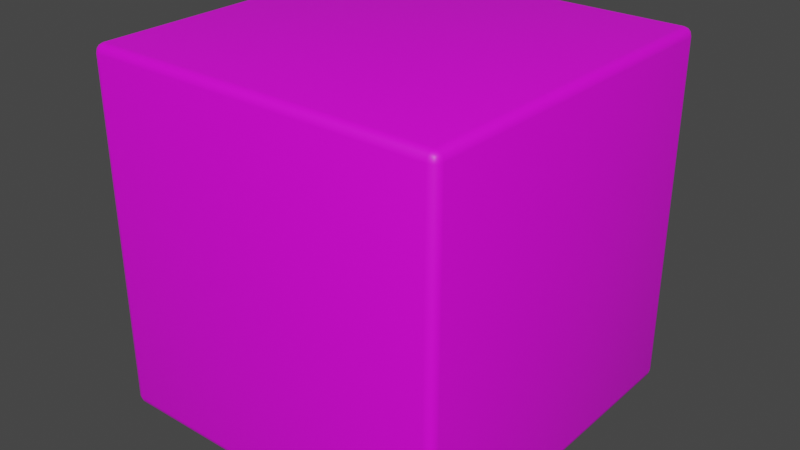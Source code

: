# Source: dice.blend  (saved by Blender 2.93.20; exported with 4.5.12 LTS)
import bpy
from mathutils import Matrix  # noqa: F401  (used for matrix-valued properties, if any)

bpy.ops.wm.read_factory_settings(use_empty=True)
scene = bpy.context.scene
scene.name = 'Scene'

# ---- collections
col_collection = bpy.data.collections.new('Collection'); scene.collection.children.link(col_collection)

# ---- images (referenced by path relative to the original .blend; pixels are not part of the script)
import os
ASSET_DIR = os.environ.get("B2B_ASSET_DIR", "")  # directory of the original .blend (textures are referenced by path, not embedded)
HERE = os.path.dirname(os.path.abspath(__file__))  # packed textures are extracted next to this script under _unpacked/

def load_image(name, relpath, width, height, colorspace="sRGB"):
    """Load a texture the original file referenced (path relative to the .blend, or extracted next to this script)."""
    p = next((c for c in (os.path.join(HERE, relpath), os.path.join(ASSET_DIR, relpath)) if relpath and os.path.exists(c)), "")
    if p:
        img = bpy.data.images.load(p, check_existing=True)
        img.name = name
    else:  # same state as the original file: an image datablock whose file is absent (Cycles renders it pink)
        img = bpy.data.images.new(name, width, height)
        img.source = "FILE"
        img.filepath = "//" + (relpath or name)
    img.colorspace_settings.name = colorspace
    return img
img_dice_png = load_image('dice.png', 'dice.png', 1024, 1024, 'sRGB')

# ---- materials (node trees are filled in below, after node groups)
mat_material_001 = bpy.data.materials.new('Material.001')
mat_material_001.use_transparent_shadow = False

# ---- material node trees
mat_material_001.use_nodes = True; mat_material_001.node_tree.nodes.clear()
_N = mat_material_001.node_tree.nodes; _L = mat_material_001.node_tree.links
n0 = _N.new('ShaderNodeBsdfPrincipled'); n0.name = 'Principled BSDF'; n0.location = (10, 300)
n0.distribution = 'GGX'
n0.subsurface_method = 'BURLEY'
n0.inputs[3].default_value = 1.45
n0.inputs[27].default_value = (0.0, 0.0, 0.0, 1.0)
n0.inputs[28].default_value = 1.0
n1 = _N.new('ShaderNodeOutputMaterial'); n1.name = 'Material Output'; n1.location = (300, 300)
n2 = _N.new('ShaderNodeTexImage'); n2.name = 'Image Texture'; n2.location = (-280, 280)
n2.image = img_dice_png
_L.new(n0.outputs[0], n1.inputs[0])
_L.new(n2.outputs[0], n0.inputs[0])
n1.is_active_output = True

# ---- world
world_world = bpy.data.worlds.new('World'); scene.world = world_world
world_world.use_nodes = True; world_world.node_tree.nodes.clear()
_N = world_world.node_tree.nodes; _L = world_world.node_tree.links
n0 = _N.new('ShaderNodeOutputWorld'); n0.name = 'World Output'; n0.location = (300, 300)
n1 = _N.new('ShaderNodeBackground'); n1.name = 'Background'; n1.location = (10, 300)
n1.inputs[0].default_value = (0.05088, 0.05088, 0.05088, 1.0)
_L.new(n1.outputs[0], n0.inputs[0])
n0.is_active_output = True
world_world.color = (0.05088, 0.05088, 0.05088)
world_world.use_sun_shadow = False
world_world.sun_shadow_jitter_overblur = 0.0

# ---- meshes
me_cube_001 = bpy.data.meshes.new('Cube.001')
me_cube_001.from_pydata([(-0.9513, -0.9513, -1.0), (-0.9513, -1.0, -0.9513), (-1.0, -0.9513, -0.9513), (-0.9513, -0.9756, -0.9935), (-0.9756, -0.9513, -0.9935), (-0.9746, -0.9746, -0.9872), (-0.9756, -0.9935, -0.9513), (-0.9513, -0.9935, -0.9756), (-0.9746, -0.9872, -0.9746), (-0.9935, -0.9513, -0.9756), (-0.9935, -0.9756, -0.9513), (-0.9872, -0.9746, -0.9746), (-0.9513, -1.0, 0.9513), (-0.9513, -0.9513, 1.0), (-1.0, -0.9513, 0.9513), (-0.9513, -0.9935, 0.9756), (-0.9756, -0.9935, 0.9513), (-0.9746, -0.9872, 0.9746), (-0.9756, -0.9513, 0.9935), (-0.9513, -0.9756, 0.9935), (-0.9746, -0.9746, 0.9872), (-0.9935, -0.9756, 0.9513), (-0.9935, -0.9513, 0.9756), (-0.9872, -0.9746, 0.9746), (-0.9513, 0.9513, -1.0), (-1.0, 0.9513, -0.9513), (-0.9513, 1.0, -0.9513), (-0.9756, 0.9513, -0.9935), (-0.9513, 0.9756, -0.9935), (-0.9746, 0.9746, -0.9872), (-0.9935, 0.9756, -0.9513), (-0.9935, 0.9513, -0.9756), (-0.9872, 0.9746, -0.9746), (-0.9513, 0.9935, -0.9756), (-0.9756, 0.9935, -0.9513), (-0.9746, 0.9872, -0.9746), (-0.9513, 0.9513, 1.0), (-0.9513, 1.0, 0.9513), (-1.0, 0.9513, 0.9513), (-0.9513, 0.9756, 0.9935), (-0.9756, 0.9513, 0.9935), (-0.9746, 0.9746, 0.9872), (-0.9756, 0.9935, 0.9513), (-0.9513, 0.9935, 0.9756), (-0.9746, 0.9872, 0.9746), (-0.9935, 0.9513, 0.9756), (-0.9935, 0.9756, 0.9513), (-0.9872, 0.9746, 0.9746), (0.9513, -0.9513, -1.0), (1.0, -0.9513, -0.9513), (0.9513, -1.0, -0.9513), (0.9756, -0.9513, -0.9935), (0.9513, -0.9756, -0.9935), (0.9746, -0.9746, -0.9872), (0.9935, -0.9756, -0.9513), (0.9935, -0.9513, -0.9756), (0.9872, -0.9746, -0.9746), (0.9513, -0.9935, -0.9756), (0.9756, -0.9935, -0.9513), (0.9746, -0.9872, -0.9746), (0.9513, -0.9513, 1.0), (0.9513, -1.0, 0.9513), (1.0, -0.9513, 0.9513), (0.9513, -0.9756, 0.9935), (0.9756, -0.9513, 0.9935), (0.9746, -0.9746, 0.9872), (0.9756, -0.9935, 0.9513), (0.9513, -0.9935, 0.9756), (0.9746, -0.9872, 0.9746), (0.9935, -0.9513, 0.9756), (0.9935, -0.9756, 0.9513), (0.9872, -0.9746, 0.9746), (0.9513, 0.9513, -1.0), (0.9513, 1.0, -0.9513), (1.0, 0.9513, -0.9513), (0.9513, 0.9756, -0.9935), (0.9756, 0.9513, -0.9935), (0.9746, 0.9746, -0.9872), (0.9756, 0.9935, -0.9513), (0.9513, 0.9935, -0.9756), (0.9746, 0.9872, -0.9746), (0.9935, 0.9513, -0.9756), (0.9935, 0.9756, -0.9513), (0.9872, 0.9746, -0.9746), (0.9513, 0.9513, 1.0), (1.0, 0.9513, 0.9513), (0.9513, 1.0, 0.9513), (0.9756, 0.9513, 0.9935), (0.9513, 0.9756, 0.9935), (0.9746, 0.9746, 0.9872), (0.9935, 0.9756, 0.9513), (0.9935, 0.9513, 0.9756), (0.9872, 0.9746, 0.9746), (0.9513, 0.9935, 0.9756), (0.9756, 0.9935, 0.9513), (0.9746, 0.9872, 0.9746)], [], [(50, 61, 12, 1), (74, 85, 62, 49), (84, 36, 13, 60), (2, 14, 38, 25), (26, 37, 86, 73), (0, 3, 5, 4), (3, 7, 8, 5), (1, 6, 8, 7), (6, 10, 11, 8), (2, 9, 11, 10), (9, 4, 5, 11), (5, 8, 11), (12, 15, 17, 16), (15, 19, 20, 17), (13, 18, 20, 19), (18, 22, 23, 20), (14, 21, 23, 22), (21, 16, 17, 23), (17, 20, 23), (24, 27, 29, 28), (27, 31, 32, 29), (25, 30, 32, 31), (30, 34, 35, 32), (26, 33, 35, 34), (33, 28, 29, 35), (29, 32, 35), (36, 39, 41, 40), (39, 43, 44, 41), (37, 42, 44, 43), (42, 46, 47, 44), (38, 45, 47, 46), (45, 40, 41, 47), (41, 44, 47), (48, 51, 53, 52), (51, 55, 56, 53), (49, 54, 56, 55), (54, 58, 59, 56), (50, 57, 59, 58), (57, 52, 53, 59), (53, 56, 59), (60, 63, 65, 64), (63, 67, 68, 65), (61, 66, 68, 67), (66, 70, 71, 68), (62, 69, 71, 70), (69, 64, 65, 71), (65, 68, 71), (72, 75, 77, 76), (75, 79, 80, 77), (73, 78, 80, 79), (78, 82, 83, 80), (74, 81, 83, 82), (81, 76, 77, 83), (77, 80, 83), (84, 87, 89, 88), (87, 91, 92, 89), (85, 90, 92, 91), (90, 94, 95, 92), (86, 93, 95, 94), (93, 88, 89, 95), (89, 92, 95), (24, 0, 4, 27), (27, 4, 9, 31), (31, 9, 2, 25), (1, 12, 16, 6), (6, 16, 21, 10), (10, 21, 14, 2), (13, 36, 40, 18), (18, 40, 45, 22), (22, 45, 38, 14), (37, 26, 34, 42), (42, 34, 30, 46), (46, 30, 25, 38), (72, 24, 28, 75), (75, 28, 33, 79), (79, 33, 26, 73), (36, 84, 88, 39), (39, 88, 93, 43), (43, 93, 86, 37), (85, 74, 82, 90), (90, 82, 78, 94), (94, 78, 73, 86), (48, 72, 76, 51), (51, 76, 81, 55), (55, 81, 74, 49), (84, 60, 64, 87), (87, 64, 69, 91), (91, 69, 62, 85), (61, 50, 58, 66), (66, 58, 54, 70), (70, 54, 49, 62), (0, 48, 52, 3), (3, 52, 57, 7), (7, 57, 50, 1), (60, 13, 19, 63), (63, 19, 15, 67), (67, 15, 12, 61), (24, 72, 48, 0)])
me_cube_001.polygons.foreach_set('use_smooth', [True] * 98)
_uv = me_cube_001.uv_layers.new(name='UVMap')
_uv.uv.foreach_set('vector', [0.7451, 0.6228, 0.7451, 0.3955, 0.9734, 0.3955, 0.9734, 0.6228, 0.5051, 0.6228, 0.5051, 0.3955, 0.7334, 0.3955, 0.7334, 0.6228, 0.5051, 0.3839, 0.5051, 0.1567, 0.7334, 0.1567, 0.7334, 0.3839, 0.02508, 0.6228, 0.02508, 0.3955, 0.2534, 0.3955, 0.2534, 0.6228, 0.2651, 0.6228, 0.2651, 0.3955, 0.4934, 0.3955, 0.4934, 0.6228, 0.7334, 0.8616, 0.7363, 0.8616, 0.7362, 0.8644, 0.7334, 0.8645, 0.7363, 0.8616, 0.7392, 0.8616, 0.7392, 0.8644, 0.7362, 0.8644, 0.9734, 0.6228, 0.9763, 0.6228, 0.9762, 0.6255, 0.9734, 0.6257, 0.02001, 0.6228, 0.01923, 0.6228, 0.01923, 0.6255, 0.02077, 0.6255, 0.02508, 0.6228, 0.02508, 0.6257, 0.02229, 0.6255, 0.02216, 0.6228, 0.7334, 0.8667, 0.7334, 0.8675, 0.7362, 0.8675, 0.7362, 0.8659, 0.7362, 0.8644, 0.7392, 0.8644, 0.7362, 0.8675, 0.9734, 0.3955, 0.9734, 0.3926, 0.9762, 0.3927, 0.9763, 0.3955, 0.9734, 0.3926, 0.9734, 0.3897, 0.9762, 0.3897, 0.9762, 0.3927, 0.7334, 0.1567, 0.7334, 0.1538, 0.7362, 0.1539, 0.7363, 0.1567, 0.02508, 0.3905, 0.02508, 0.3897, 0.02229, 0.3897, 0.02229, 0.3912, 0.02508, 0.3955, 0.02216, 0.3955, 0.02229, 0.3927, 0.02508, 0.3926, 0.02216, 0.3955, 0.01923, 0.3955, 0.01923, 0.3927, 0.02229, 0.3927, 0.9762, 0.3927, 0.9762, 0.3897, 0.9792, 0.3927, 0.5051, 0.8616, 0.5051, 0.8645, 0.5023, 0.8644, 0.5022, 0.8616, 0.5051, 0.8645, 0.5051, 0.8675, 0.5023, 0.8675, 0.5023, 0.8644, 0.2534, 0.6228, 0.2563, 0.6228, 0.2562, 0.6255, 0.2534, 0.6257, 0.2563, 0.6228, 0.2592, 0.6228, 0.2592, 0.6255, 0.2562, 0.6255, 0.2651, 0.6228, 0.2651, 0.6257, 0.2623, 0.6255, 0.2622, 0.6228, 0.5, 0.8616, 0.4992, 0.8616, 0.4992, 0.8644, 0.5008, 0.8644, 0.5023, 0.8644, 0.5023, 0.8675, 0.4992, 0.8644, 0.5051, 0.1567, 0.5022, 0.1567, 0.5023, 0.1539, 0.5051, 0.1538, 0.2651, 0.3905, 0.2651, 0.3897, 0.2623, 0.3897, 0.2623, 0.3912, 0.2651, 0.3955, 0.2622, 0.3955, 0.2623, 0.3927, 0.2651, 0.3926, 0.2622, 0.3955, 0.2592, 0.3955, 0.2592, 0.3927, 0.2623, 0.3927, 0.2534, 0.3955, 0.2534, 0.3926, 0.2562, 0.3927, 0.2563, 0.3955, 0.2534, 0.3926, 0.2534, 0.3897, 0.2562, 0.3897, 0.2562, 0.3927, 0.2623, 0.3912, 0.2623, 0.3897, 0.2592, 0.3927, 0.7334, 0.6344, 0.7334, 0.6315, 0.7362, 0.6316, 0.7363, 0.6344, 0.7334, 0.6315, 0.7334, 0.6286, 0.7362, 0.6286, 0.7362, 0.6316, 0.7334, 0.6228, 0.7363, 0.6228, 0.7362, 0.6255, 0.7334, 0.6257, 0.7363, 0.6228, 0.7392, 0.6228, 0.7392, 0.6255, 0.7362, 0.6255, 0.7451, 0.6228, 0.7451, 0.6257, 0.7423, 0.6255, 0.7422, 0.6228, 0.7385, 0.6344, 0.7392, 0.6344, 0.7392, 0.6316, 0.7377, 0.6316, 0.7362, 0.6316, 0.7362, 0.6286, 0.7392, 0.6316, 0.7334, 0.3839, 0.7363, 0.3839, 0.7362, 0.3867, 0.7334, 0.3868, 0.7451, 0.3905, 0.7451, 0.3897, 0.7423, 0.3897, 0.7423, 0.3912, 0.7451, 0.3955, 0.7422, 0.3955, 0.7423, 0.3927, 0.7451, 0.3926, 0.7422, 0.3955, 0.7392, 0.3955, 0.7392, 0.3927, 0.7423, 0.3927, 0.7334, 0.3955, 0.7334, 0.3926, 0.7362, 0.3927, 0.7363, 0.3955, 0.7334, 0.3926, 0.7334, 0.3897, 0.7362, 0.3897, 0.7362, 0.3927, 0.7423, 0.3912, 0.7423, 0.3897, 0.7392, 0.3927, 0.5051, 0.6344, 0.5022, 0.6344, 0.5023, 0.6316, 0.5051, 0.6315, 0.5022, 0.6344, 0.4992, 0.6344, 0.4992, 0.6316, 0.5023, 0.6316, 0.4934, 0.6228, 0.4963, 0.6228, 0.4962, 0.6255, 0.4934, 0.6257, 0.4963, 0.6228, 0.4992, 0.6228, 0.4992, 0.6255, 0.4962, 0.6255, 0.5051, 0.6228, 0.5051, 0.6257, 0.5023, 0.6255, 0.5022, 0.6228, 0.5051, 0.6257, 0.5051, 0.6286, 0.5023, 0.6286, 0.5023, 0.6255, 0.5023, 0.6316, 0.4992, 0.6316, 0.5023, 0.6286, 0.5051, 0.3839, 0.5051, 0.3868, 0.5023, 0.3867, 0.5022, 0.3839, 0.5051, 0.3868, 0.5051, 0.3897, 0.5023, 0.3897, 0.5023, 0.3867, 0.5051, 0.3955, 0.5022, 0.3955, 0.5023, 0.3927, 0.5051, 0.3926, 0.5022, 0.3955, 0.4992, 0.3955, 0.4992, 0.3927, 0.5023, 0.3927, 0.4934, 0.3955, 0.4934, 0.3926, 0.4962, 0.3927, 0.4963, 0.3955, 0.4934, 0.3926, 0.4934, 0.3897, 0.4962, 0.3897, 0.4962, 0.3927, 0.5023, 0.3912, 0.5023, 0.3897, 0.4992, 0.3927, 0.5051, 0.8616, 0.7334, 0.8616, 0.7334, 0.8645, 0.5051, 0.8645, 0.5051, 0.8645, 0.7334, 0.8645, 0.7334, 0.8675, 0.5051, 0.8675, 0.2534, 0.6257, 0.02508, 0.6257, 0.02508, 0.6228, 0.2534, 0.6228, 0.9734, 0.6228, 0.9734, 0.3955, 0.9763, 0.3955, 0.9763, 0.6228, 0.01923, 0.6228, 0.01923, 0.3955, 0.02216, 0.3955, 0.02216, 0.6228, 0.02216, 0.6228, 0.02216, 0.3955, 0.02508, 0.3955, 0.02508, 0.6228, 0.7334, 0.1567, 0.5051, 0.1567, 0.5051, 0.1538, 0.7334, 0.1538, 0.02508, 0.3897, 0.2534, 0.3897, 0.2534, 0.3926, 0.02508, 0.3926, 0.02508, 0.3926, 0.2534, 0.3926, 0.2534, 0.3955, 0.02508, 0.3955, 0.2651, 0.3955, 0.2651, 0.6228, 0.2622, 0.6228, 0.2622, 0.3955, 0.2622, 0.3955, 0.2622, 0.6228, 0.2563, 0.6228, 0.2563, 0.3955, 0.2563, 0.3955, 0.2563, 0.6228, 0.2534, 0.6228, 0.2534, 0.3955, 0.5051, 0.6344, 0.5051, 0.8616, 0.5022, 0.8616, 0.5022, 0.6344, 0.5022, 0.6344, 0.5022, 0.8616, 0.4992, 0.8616, 0.4992, 0.6344, 0.4934, 0.6257, 0.2651, 0.6257, 0.2651, 0.6228, 0.4934, 0.6228, 0.5051, 0.1567, 0.5051, 0.3839, 0.5022, 0.3839, 0.5022, 0.1567, 0.2651, 0.3897, 0.4934, 0.3897, 0.4934, 0.3926, 0.2651, 0.3926, 0.2651, 0.3926, 0.4934, 0.3926, 0.4934, 0.3955, 0.2651, 0.3955, 0.5051, 0.3955, 0.5051, 0.6228, 0.5022, 0.6228, 0.5022, 0.3955, 0.5022, 0.3955, 0.5022, 0.6228, 0.4963, 0.6228, 0.4963, 0.3955, 0.4963, 0.3955, 0.4963, 0.6228, 0.4934, 0.6228, 0.4934, 0.3955, 0.7334, 0.6344, 0.5051, 0.6344, 0.5051, 0.6315, 0.7334, 0.6315, 0.7334, 0.6315, 0.5051, 0.6315, 0.5051, 0.6257, 0.7334, 0.6257, 0.7334, 0.6257, 0.5051, 0.6257, 0.5051, 0.6228, 0.7334, 0.6228, 0.5051, 0.3839, 0.7334, 0.3839, 0.7334, 0.3868, 0.5051, 0.3868, 0.5051, 0.3868, 0.7334, 0.3868, 0.7334, 0.3926, 0.5051, 0.3926, 0.5051, 0.3926, 0.7334, 0.3926, 0.7334, 0.3955, 0.5051, 0.3955, 0.7451, 0.3955, 0.7451, 0.6228, 0.7422, 0.6228, 0.7422, 0.3955, 0.7422, 0.3955, 0.7422, 0.6228, 0.7363, 0.6228, 0.7363, 0.3955, 0.7363, 0.3955, 0.7363, 0.6228, 0.7334, 0.6228, 0.7334, 0.3955, 0.7334, 0.8616, 0.7334, 0.6344, 0.7363, 0.6344, 0.7363, 0.8616, 0.7363, 0.8616, 0.7363, 0.6344, 0.7392, 0.6344, 0.7392, 0.8616, 0.9734, 0.6257, 0.7451, 0.6257, 0.7451, 0.6228, 0.9734, 0.6228, 0.7334, 0.3839, 0.7334, 0.1567, 0.7363, 0.1567, 0.7363, 0.3839, 0.7451, 0.3897, 0.9734, 0.3897, 0.9734, 0.3926, 0.7451, 0.3926, 0.7451, 0.3926, 0.9734, 0.3926, 0.9734, 0.3955, 0.7451, 0.3955, 0.5051, 0.8616, 0.5051, 0.6344, 0.7334, 0.6344, 0.7334, 0.8616])
me_cube_001.materials.append(mat_material_001)
me_cube_001.use_remesh_fix_poles = True
me_cube_001.use_remesh_preserve_attributes = False
me_cube_001.update()

# ---- objects
ob_cube = bpy.data.objects.new('Cube', me_cube_001)

# ---- transforms, parenting, visibility, modifiers, constraints
ob_cube.location = (0.0, 0.0, 0.0)

# ---- collection membership
col_collection.objects.link(ob_cube)

# ---- scene / render settings (as saved in the file)
scene.frame_start = 1; scene.frame_end = 250; scene.frame_set(1)
scene.render.engine = 'BLENDER_EEVEE_NEXT'
scene.cycles.use_denoising = False
scene.cycles.samples = 128
scene.cycles.sampling_pattern = 'TABULATED_SOBOL'
scene.cycles.use_adaptive_sampling = False
scene.cycles.use_light_tree = False
scene.view_settings.view_transform = 'Filmic'
bpy.context.view_layer.update()

# ---- added for rendering (the .blend has no active camera and no usable light): camera, sun
cam_auto = bpy.data.cameras.new('AutoCamera')
cam_auto.lens = 50.0
cam_auto.sensor_width = 36.0
cam_auto.clip_end = 1000.0
ob_auto_camera = bpy.data.objects.new('AutoCamera', cam_auto)
scene.collection.objects.link(ob_auto_camera)
ob_auto_camera.location = (3.20507, -3.84609, 2.56406)
ob_auto_camera.rotation_euler = (1.09748, -7.21219e-08, 0.694738)
scene.camera = ob_auto_camera
light_auto_sun = bpy.data.lights.new('AutoSun', 'SUN')
light_auto_sun.energy = 3.0
light_auto_sun.angle = 0.0523599
ob_auto_sun = bpy.data.objects.new('AutoSun', light_auto_sun)
scene.collection.objects.link(ob_auto_sun)
ob_auto_sun.rotation_euler = (0.872665, 0.174533, 0.523599)
bpy.context.view_layer.update()
